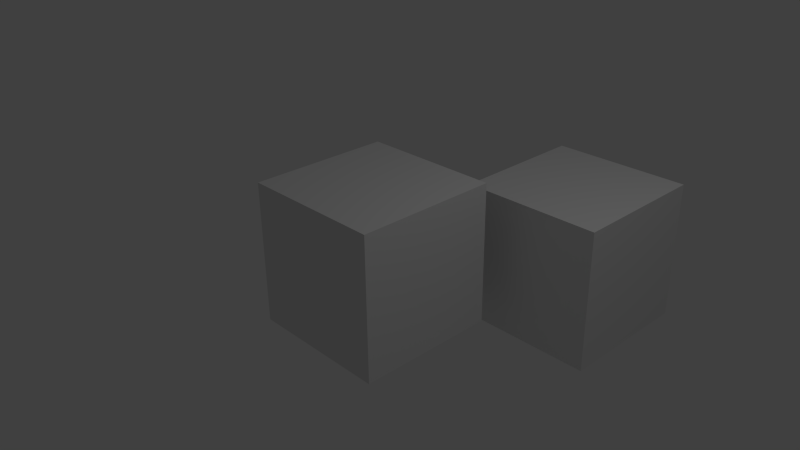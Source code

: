 # Source: Light_Simulation.blend  (saved by Blender 2.72.0; exported with 4.5.12 LTS)
import bpy
from mathutils import Matrix  # noqa: F401  (used for matrix-valued properties, if any)

bpy.ops.wm.read_factory_settings(use_empty=True)
scene = bpy.context.scene
scene.name = 'Scene'

# ---- collections
col_collection_1 = bpy.data.collections.new('Collection 1'); scene.collection.children.link(col_collection_1)

# ---- materials (node trees are filled in below, after node groups)
mat_material = bpy.data.materials.new('Material')
mat_material.alpha_threshold = 0.0
mat_material.use_transparent_shadow = False
mat_material.roughness = 0.5
mat_material.line_color = (0.0, 0.0, 0.0, 1.0)

# ---- material node trees

# ---- world
world_world = bpy.data.worlds.new('World'); scene.world = world_world
world_world.color = (0.05088, 0.05088, 0.05088)
world_world.use_sun_shadow = False
world_world.sun_shadow_jitter_overblur = 0.0
world_world.cycles.sampling_method = 'MANUAL'
world_world.cycles.sample_map_resolution = 256

# ---- cameras
cam_camera = bpy.data.cameras.new('Camera')
cam_camera.clip_end = 100.0
cam_camera.lens = 35.0
cam_camera.sensor_width = 32.0
cam_camera.sensor_height = 18.0
cam_camera.ortho_scale = 7.314
cam_camera.dof.focus_distance = 0.0
cam_camera.dof.aperture_fstop = 128.0

# ---- lights
light_lamp = bpy.data.lights.new('Lamp', 'POINT')
light_lamp.transmission_factor = 0.0
light_lamp.cutoff_distance = 30.0
light_lamp.energy = 100.0
light_lamp.shadow_buffer_clip_start = 1.001
light_lamp.shadow_soft_size = 0.1
light_lamp.shadow_maximum_resolution = 0.006
light_lamp.use_absolute_resolution = True
light_lamp.cycles.use_multiple_importance_sampling = False

# ---- meshes
me_cube_001 = bpy.data.meshes.new('Cube.001')
me_cube_001.from_pydata([(1.0, 1.0, -1.0), (1.0, -1.0, -1.0), (-1.0, -1.0, -1.0), (-1.0, 1.0, -1.0), (1.0, 1.0, 1.0), (1.0, -1.0, 1.0), (-1.0, -1.0, 1.0), (-1.0, 1.0, 1.0)], [], [(0, 1, 2, 3), (4, 7, 6, 5), (0, 4, 5, 1), (1, 5, 6, 2), (2, 6, 7, 3), (4, 0, 3, 7)])
me_cube_001.materials.append(mat_material)
me_cube_001.use_remesh_preserve_volume = False
me_cube_001.use_remesh_preserve_attributes = False
me_cube_001.use_mirror_vertex_groups = False
me_cube_001.update()
me_cube = bpy.data.meshes.new('Cube')
me_cube.from_pydata([(1.0, 1.0, -1.0), (1.0, -1.0, -1.0), (-1.0, -1.0, -1.0), (-1.0, 1.0, -1.0), (1.0, 1.0, 1.0), (1.0, -1.0, 1.0), (-1.0, -1.0, 1.0), (-1.0, 1.0, 1.0)], [], [(0, 1, 2, 3), (4, 7, 6, 5), (0, 4, 5, 1), (1, 5, 6, 2), (2, 6, 7, 3), (4, 0, 3, 7)])
me_cube.materials.append(mat_material)
me_cube.use_remesh_preserve_volume = False
me_cube.use_remesh_preserve_attributes = False
me_cube.use_mirror_vertex_groups = False
me_cube.update()

# ---- objects
ob_cube_001 = bpy.data.objects.new('Cube.001', me_cube_001)
ob_cube = bpy.data.objects.new('Cube', me_cube)
ob_lamp = bpy.data.objects.new('Lamp', light_lamp)
ob_camera = bpy.data.objects.new('Camera', cam_camera)

# ---- transforms, parenting, visibility, modifiers, constraints
ob_cube_001.location = (1.3, 2.472, -0.3823)
ob_cube_001.lock_rotations_4d = False
ob_cube_001.empty_display_type = 'ARROWS'
ob_cube_001.lineart.crease_threshold = 0.0
ob_cube.location = (0.0, 0.0, 0.0)
ob_cube.lock_rotations_4d = False
ob_cube.empty_display_type = 'ARROWS'
ob_cube.lineart.crease_threshold = 0.0
ob_lamp.location = (4.076, 1.005, 5.904)
ob_lamp.rotation_euler = (0.6503, 0.05522, 1.866)
ob_lamp.lock_rotations_4d = False
ob_lamp.empty_display_type = 'ARROWS'
ob_lamp.color = (0.0, 0.0, 0.0, 0.0)
ob_lamp.lineart.crease_threshold = 0.0
ob_camera.location = (7.481, -6.508, 5.344)
ob_camera.rotation_euler = (1.109, 0.01082, 0.8149)
ob_camera.lock_rotations_4d = False
ob_camera.empty_display_type = 'ARROWS'
ob_camera.color = (0.0, 0.0, 0.0, 0.0)
ob_camera.display_type = 'WIRE'
ob_camera.lineart.crease_threshold = 0.0

# ---- collection membership
col_collection_1.objects.link(ob_cube_001)
col_collection_1.objects.link(ob_cube)
col_collection_1.objects.link(ob_lamp)
col_collection_1.objects.link(ob_camera)

# ---- scene / render settings (as saved in the file)
scene.camera = ob_camera
scene.frame_start = 1; scene.frame_end = 250; scene.frame_set(1)
scene.render.engine = 'BLENDER_EEVEE_NEXT'
scene.render.resolution_percentage = 50
scene.render.dither_intensity = 0.0
scene.cycles.use_denoising = False
scene.cycles.samples = 10
scene.cycles.sampling_pattern = 'TABULATED_SOBOL'
scene.cycles.light_sampling_threshold = 0.0
scene.cycles.use_adaptive_sampling = False
scene.cycles.use_light_tree = False
scene.cycles.blur_glossy = 0.0
scene.cycles.pixel_filter_type = 'GAUSSIAN'
scene.cycles.sample_clamp_indirect = 0.0
scene.view_settings.view_transform = 'Standard'
bpy.context.view_layer.update()
